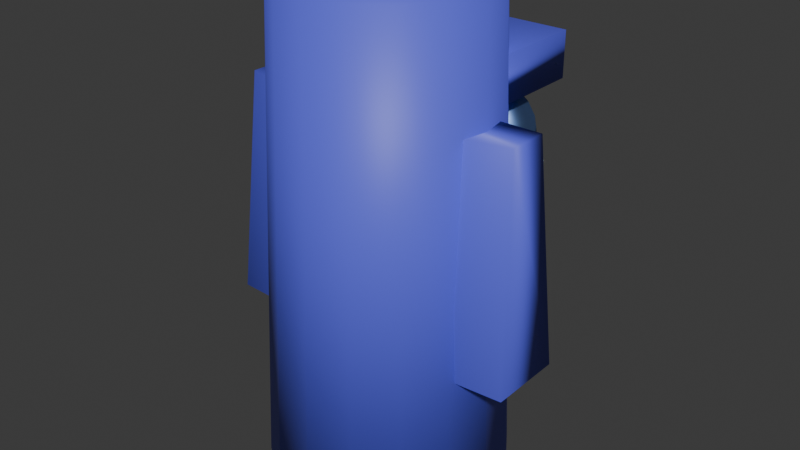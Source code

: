 # Source: squidwards_house.blend  (saved by Blender 4.2.66; exported with 4.5.12 LTS)
import bpy
from mathutils import Matrix  # noqa: F401  (used for matrix-valued properties, if any)

bpy.ops.wm.read_factory_settings(use_empty=True)
scene = bpy.context.scene
scene.name = 'Scene'

# ---- collections
col_collection = bpy.data.collections.new('Collection'); scene.collection.children.link(col_collection)

# ---- materials (node trees are filled in below, after node groups)
mat_material = bpy.data.materials.new('Material')
mat_material.alpha_threshold = 0.0
mat_material.roughness = 0.5
mat_material.line_color = (0.0, 0.0, 0.0, 1.0)
mat_material_003 = bpy.data.materials.new('Material.003')
mat_material_003.alpha_threshold = 0.0
mat_material_003.roughness = 0.5
mat_material_003.line_color = (0.0, 0.0, 0.0, 1.0)
mat_material_004 = bpy.data.materials.new('Material.004')
mat_material_005 = bpy.data.materials.new('Material.005')
mat_material_011 = bpy.data.materials.new('Material.011')
mat_material_009 = bpy.data.materials.new('Material.009')
mat_material_009.alpha_threshold = 0.0
mat_material_009.roughness = 0.5
mat_material_009.line_color = (0.0, 0.0, 0.0, 1.0)
mat_material_001 = bpy.data.materials.new('Material.001')
mat_material_001.alpha_threshold = 0.0
mat_material_001.roughness = 0.5
mat_material_001.line_color = (0.0, 0.0, 0.0, 1.0)
mat_material_002 = bpy.data.materials.new('Material.002')
mat_material_010 = bpy.data.materials.new('Material.010')

# ---- material node trees
mat_material.use_nodes = True; mat_material.node_tree.nodes.clear()
_N = mat_material.node_tree.nodes; _L = mat_material.node_tree.links
n0 = _N.new('ShaderNodeOutputMaterial'); n0.name = 'Material Output'; n0.location = (300, 300)
n1 = _N.new('ShaderNodeBsdfPrincipled'); n1.name = 'Principled BSDF'; n1.location = (10, 300)
n1.inputs[0].default_value = (0.1069, 0.1178, 0.8003, 1.0)
n1.inputs[3].default_value = 1.45
_L.new(n1.outputs[0], n0.inputs[0])
n0.is_active_output = True
mat_material_003.use_nodes = True; mat_material_003.node_tree.nodes.clear()
_N = mat_material_003.node_tree.nodes; _L = mat_material_003.node_tree.links
n0 = _N.new('ShaderNodeOutputMaterial'); n0.name = 'Material Output'; n0.location = (300, 300)
n1 = _N.new('ShaderNodeBsdfPrincipled'); n1.name = 'Principled BSDF'; n1.location = (10, 300)
n1.inputs[0].default_value = (0.1069, 0.1178, 0.8003, 1.0)
n1.inputs[3].default_value = 1.45
_L.new(n1.outputs[0], n0.inputs[0])
n0.is_active_output = True
mat_material_004.use_nodes = True; mat_material_004.node_tree.nodes.clear()
_N = mat_material_004.node_tree.nodes; _L = mat_material_004.node_tree.links
n0 = _N.new('ShaderNodeBsdfPrincipled'); n0.name = 'Principled BSDF'; n0.location = (10, 300)
n0.inputs[0].default_value = (0.238, 0.3961, 0.8, 1.0)
n0.inputs[1].default_value = 1.0
n1 = _N.new('ShaderNodeOutputMaterial'); n1.name = 'Material Output'; n1.location = (300, 300)
_L.new(n0.outputs[0], n1.inputs[0])
n1.is_active_output = True
mat_material_005.use_nodes = True; mat_material_005.node_tree.nodes.clear()
_N = mat_material_005.node_tree.nodes; _L = mat_material_005.node_tree.links
n0 = _N.new('ShaderNodeOutputMaterial'); n0.name = 'Material Output'; n0.location = (300, 300)
n1 = _N.new('ShaderNodeBsdfGlass'); n1.name = 'Glass BSDF'; n1.location = (10, 300)
n1.inputs[0].default_value = (0.2269, 0.2887, 1.0, 1.0)
n1.inputs[1].default_value = 0.5
_L.new(n1.outputs[0], n0.inputs[0])
n0.is_active_output = True
mat_material_011.use_nodes = True; mat_material_011.node_tree.nodes.clear()
_N = mat_material_011.node_tree.nodes; _L = mat_material_011.node_tree.links
n0 = _N.new('ShaderNodeBsdfPrincipled'); n0.name = 'Principled BSDF'; n0.location = (10, 300)
n0.inputs[0].default_value = (0.1697, 0.1481, 0.06477, 1.0)
n1 = _N.new('ShaderNodeOutputMaterial'); n1.name = 'Material Output'; n1.location = (300, 300)
_L.new(n0.outputs[0], n1.inputs[0])
n1.is_active_output = True
mat_material_009.use_nodes = True; mat_material_009.node_tree.nodes.clear()
_N = mat_material_009.node_tree.nodes; _L = mat_material_009.node_tree.links
n0 = _N.new('ShaderNodeOutputMaterial'); n0.name = 'Material Output'; n0.location = (300, 300)
n1 = _N.new('ShaderNodeBsdfPrincipled'); n1.name = 'Principled BSDF'; n1.location = (10, 300)
n1.inputs[0].default_value = (0.1069, 0.1178, 0.8003, 1.0)
n1.inputs[3].default_value = 1.45
_L.new(n1.outputs[0], n0.inputs[0])
n0.is_active_output = True
mat_material_001.use_nodes = True; mat_material_001.node_tree.nodes.clear()
_N = mat_material_001.node_tree.nodes; _L = mat_material_001.node_tree.links
n0 = _N.new('ShaderNodeOutputMaterial'); n0.name = 'Material Output'; n0.location = (300, 300)
n1 = _N.new('ShaderNodeBsdfPrincipled'); n1.name = 'Principled BSDF'; n1.location = (10, 300)
n1.inputs[0].default_value = (0.1069, 0.1178, 0.8003, 1.0)
n1.inputs[3].default_value = 1.45
_L.new(n1.outputs[0], n0.inputs[0])
n0.is_active_output = True
mat_material_002.use_nodes = True; mat_material_002.node_tree.nodes.clear()
_N = mat_material_002.node_tree.nodes; _L = mat_material_002.node_tree.links
n0 = _N.new('ShaderNodeBsdfPrincipled'); n0.name = 'Principled BSDF'; n0.location = (10, 300)
n0.inputs[0].default_value = (0.238, 0.3961, 0.8, 1.0)
n0.inputs[1].default_value = 1.0
n1 = _N.new('ShaderNodeOutputMaterial'); n1.name = 'Material Output'; n1.location = (300, 300)
_L.new(n0.outputs[0], n1.inputs[0])
n1.is_active_output = True
mat_material_010.use_nodes = True; mat_material_010.node_tree.nodes.clear()
_N = mat_material_010.node_tree.nodes; _L = mat_material_010.node_tree.links
n0 = _N.new('ShaderNodeOutputMaterial'); n0.name = 'Material Output'; n0.location = (300, 300)
n1 = _N.new('ShaderNodeBsdfGlass'); n1.name = 'Glass BSDF'; n1.location = (10, 300)
n1.inputs[0].default_value = (0.2269, 0.2887, 1.0, 1.0)
n1.inputs[1].default_value = 0.5
_L.new(n1.outputs[0], n0.inputs[0])
n0.is_active_output = True

# ---- world
world_world = bpy.data.worlds.new('World'); scene.world = world_world
world_world.use_nodes = True; world_world.node_tree.nodes.clear()
_N = world_world.node_tree.nodes; _L = world_world.node_tree.links
n0 = _N.new('ShaderNodeOutputWorld'); n0.name = 'World Output'; n0.location = (300, 300)
n1 = _N.new('ShaderNodeBackground'); n1.name = 'Background'; n1.location = (10, 300)
n1.inputs[0].default_value = (0.05088, 0.05088, 0.05088, 1.0)
_L.new(n1.outputs[0], n0.inputs[0])
n0.is_active_output = True
world_world.color = (0.05088, 0.05088, 0.05088)
world_world.sun_shadow_jitter_overblur = 0.0

# ---- meshes
me_cube_001 = bpy.data.meshes.new('Cube.001')
me_cube_001.from_pydata([(-1.0, -1.0, -1.0), (-1.0, -1.0, 1.0), (-1.0, 1.0, -1.0), (-1.0, 1.0, 1.0), (1.0, -1.0, -1.0), (1.0, -1.0, 1.0), (1.0, 1.0, -1.0), (1.0, 1.0, 1.0)], [], [(0, 1, 3, 2), (2, 3, 7, 6), (6, 7, 5, 4), (4, 5, 1, 0), (2, 6, 4, 0), (7, 3, 1, 5)])
me_cube_001.polygons.foreach_set('use_smooth', [True] * 6)
_uv = me_cube_001.uv_layers.new(name='UVMap')
_uv.uv.foreach_set('vector', [0.375, 0.0, 0.625, 0.0, 0.625, 0.25, 0.375, 0.25, 0.375, 0.25, 0.625, 0.25, 0.625, 0.5, 0.375, 0.5, 0.375, 0.5, 0.625, 0.5, 0.625, 0.75, 0.375, 0.75, 0.375, 0.75, 0.625, 0.75, 0.625, 1.0, 0.375, 1.0, 0.125, 0.5, 0.375, 0.5, 0.375, 0.75, 0.125, 0.75, 0.625, 0.5, 0.875, 0.5, 0.875, 0.75, 0.625, 0.75])
me_cube_001.materials.append(mat_material)
me_cube_001.update()
me_cube_002 = bpy.data.meshes.new('Cube.002')
me_cube_002.from_pydata([(-1.0, -1.0, -1.0), (-1.0, -1.0, 1.0), (-1.0, 1.0, -1.0), (-0.5525, 1.0, 1.0), (1.0, -1.0, -1.0), (1.0, -1.0, 1.0), (1.0, 1.0, -1.0), (0.5525, 1.0, 1.0)], [], [(0, 1, 3, 2), (2, 3, 7, 6), (6, 7, 5, 4), (4, 5, 1, 0), (2, 6, 4, 0), (7, 3, 1, 5)])
me_cube_002.polygons.foreach_set('use_smooth', [True] * 6)
_uv = me_cube_002.uv_layers.new(name='UVMap')
_uv.uv.foreach_set('vector', [0.375, 0.0, 0.625, 0.0, 0.625, 0.25, 0.375, 0.25, 0.375, 0.25, 0.625, 0.25, 0.625, 0.5, 0.375, 0.5, 0.375, 0.5, 0.625, 0.5, 0.625, 0.75, 0.375, 0.75, 0.375, 0.75, 0.625, 0.75, 0.625, 1.0, 0.375, 1.0, 0.125, 0.5, 0.375, 0.5, 0.375, 0.75, 0.125, 0.75, 0.625, 0.5, 0.875, 0.5, 0.875, 0.75, 0.625, 0.75])
me_cube_002.materials.append(mat_material)
me_cube_002.update()
me_cube_003 = bpy.data.meshes.new('Cube.003')
me_cube_003.from_pydata([(-1.0, -1.0, -1.0), (-1.0, -1.0, 1.0), (-1.0, 1.0, -1.0), (-0.5525, 1.0, 1.0), (1.0, -1.0, -1.0), (1.0, -1.0, 1.0), (1.0, 1.0, -1.0), (0.5525, 1.0, 1.0)], [], [(0, 1, 3, 2), (2, 3, 7, 6), (6, 7, 5, 4), (4, 5, 1, 0), (2, 6, 4, 0), (7, 3, 1, 5)])
me_cube_003.polygons.foreach_set('use_smooth', [True] * 6)
_uv = me_cube_003.uv_layers.new(name='UVMap')
_uv.uv.foreach_set('vector', [0.375, 0.0, 0.625, 0.0, 0.625, 0.25, 0.375, 0.25, 0.375, 0.25, 0.625, 0.25, 0.625, 0.5, 0.375, 0.5, 0.375, 0.5, 0.625, 0.5, 0.625, 0.75, 0.375, 0.75, 0.375, 0.75, 0.625, 0.75, 0.625, 1.0, 0.375, 1.0, 0.125, 0.5, 0.375, 0.5, 0.375, 0.75, 0.125, 0.75, 0.625, 0.5, 0.875, 0.5, 0.875, 0.75, 0.625, 0.75])
me_cube_003.materials.append(mat_material)
me_cube_003.update()
me_cylinder_004 = bpy.data.meshes.new('Cylinder.004')
me_cylinder_004.from_pydata([(0.0, 0.4208, -0.25), (0.0, 0.4208, 0.25), (0.161, 0.3888, -0.25), (0.161, 0.3888, 0.25), (0.2976, 0.2976, -0.25), (0.2976, 0.2976, 0.25), (0.3888, 0.161, -0.25), (0.3888, 0.161, 0.25), (0.4208, 0.0, -0.25), (0.4208, 0.0, 0.25), (0.3888, -0.161, -0.25), (0.3888, -0.161, 0.25), (0.2976, -0.2976, -0.25), (0.2976, -0.2976, 0.25), (0.161, -0.3888, -0.25), (0.161, -0.3888, 0.25), (0.0, -0.4208, -0.25), (0.0, -0.4208, 0.25), (-0.161, -0.3888, -0.25), (-0.161, -0.3888, 0.25), (-0.2976, -0.2976, -0.25), (-0.2976, -0.2976, 0.25), (-0.3888, -0.161, -0.25), (-0.3888, -0.161, 0.25), (-0.4208, 0.0, -0.25), (-0.4208, 0.0, 0.25), (-0.3888, 0.161, -0.25), (-0.3888, 0.161, 0.25), (-0.2976, 0.2976, -0.25), (-0.2976, 0.2976, 0.25), (-0.161, 0.3888, -0.25), (-0.161, 0.3888, 0.25), (0.0, 0.5, -0.25), (0.1913, 0.4619, -0.25), (0.1913, 0.4619, 0.25), (0.0, 0.5, 0.25), (0.3536, 0.3536, -0.25), (0.3536, 0.3536, 0.25), (0.4619, 0.1913, -0.25), (0.4619, 0.1913, 0.25), (0.5, 0.0, -0.25), (0.5, 0.0, 0.25), (0.4619, -0.1913, -0.25), (0.4619, -0.1913, 0.25), (0.3536, -0.3536, -0.25), (0.3536, -0.3536, 0.25), (0.1913, -0.4619, -0.25), (0.1913, -0.4619, 0.25), (0.0, -0.5, -0.25), (0.0, -0.5, 0.25), (-0.1913, -0.4619, -0.25), (-0.1913, -0.4619, 0.25), (-0.3536, -0.3536, -0.25), (-0.3536, -0.3536, 0.25), (-0.4619, -0.1913, -0.25), (-0.4619, -0.1913, 0.25), (-0.5, 0.0, -0.25), (-0.5, 0.0, 0.25), (-0.4619, 0.1913, -0.25), (-0.4619, 0.1913, 0.25), (-0.3536, 0.3536, -0.25), (-0.3536, 0.3536, 0.25), (-0.1913, 0.4619, -0.25), (-0.1913, 0.4619, 0.25)], [], [(32, 35, 34, 33), (33, 34, 37, 36), (36, 37, 39, 38), (38, 39, 41, 40), (40, 41, 43, 42), (42, 43, 45, 44), (44, 45, 47, 46), (46, 47, 49, 48), (48, 49, 51, 50), (50, 51, 53, 52), (52, 53, 55, 54), (54, 55, 57, 56), (56, 57, 59, 58), (58, 59, 61, 60), (3, 1, 31, 29, 27, 25, 23, 21, 19, 17, 15, 13, 11, 9, 7, 5), (60, 61, 63, 62), (62, 63, 35, 32), (0, 2, 4, 6, 8, 10, 12, 14, 16, 18, 20, 22, 24, 26, 28, 30), (2, 0, 32, 33), (1, 3, 34, 35), (4, 2, 33, 36), (3, 5, 37, 34), (6, 4, 36, 38), (5, 7, 39, 37), (8, 6, 38, 40), (7, 9, 41, 39), (10, 8, 40, 42), (9, 11, 43, 41), (12, 10, 42, 44), (11, 13, 45, 43), (14, 12, 44, 46), (13, 15, 47, 45), (16, 14, 46, 48), (15, 17, 49, 47), (18, 16, 48, 50), (17, 19, 51, 49), (20, 18, 50, 52), (19, 21, 53, 51), (22, 20, 52, 54), (21, 23, 55, 53), (24, 22, 54, 56), (23, 25, 57, 55), (26, 24, 56, 58), (25, 27, 59, 57), (28, 26, 58, 60), (27, 29, 61, 59), (30, 28, 60, 62), (29, 31, 63, 61), (0, 30, 62, 32), (31, 1, 35, 63)])
me_cylinder_004.polygons.foreach_set('use_smooth', [True] * 50)
me_cylinder_004.polygons.foreach_set('material_index', [1, 1, 1, 1, 1, 1, 1, 1, 1, 1, 1, 1, 1, 1, 0, 1, 1, 2, 1, 0, 1, 0, 1, 0, 1, 0, 1, 0, 1, 0, 1, 0, 1, 0, 1, 0, 1, 0, 1, 0, 1, 0, 1, 0, 1, 0, 1, 0, 1, 0])
_uv = me_cylinder_004.uv_layers.new(name='UVMap')
_uv.uv.foreach_set('vector', [1.0, 0.5, 1.0, 1.0, 0.9375, 1.0, 0.9375, 0.5, 0.9375, 0.5, 0.9375, 1.0, 0.875, 1.0, 0.875, 0.5, 0.875, 0.5, 0.875, 1.0, 0.8125, 1.0, 0.8125, 0.5, 0.8125, 0.5, 0.8125, 1.0, 0.75, 1.0, 0.75, 0.5, 0.75, 0.5, 0.75, 1.0, 0.6875, 1.0, 0.6875, 0.5, 0.6875, 0.5, 0.6875, 1.0, 0.625, 1.0, 0.625, 0.5, 0.625, 0.5, 0.625, 1.0, 0.5625, 1.0, 0.5625, 0.5, 0.5625, 0.5, 0.5625, 1.0, 0.5, 1.0, 0.5, 0.5, 0.5, 0.5, 0.5, 1.0, 0.4375, 1.0, 0.4375, 0.5, 0.4375, 0.5, 0.4375, 1.0, 0.375, 1.0, 0.375, 0.5, 0.375, 0.5, 0.375, 1.0, 0.3125, 1.0, 0.3125, 0.5, 0.3125, 0.5, 0.3125, 1.0, 0.25, 1.0, 0.25, 0.5, 0.25, 0.5, 0.25, 1.0, 0.1875, 1.0, 0.1875, 0.5, 0.1875, 0.5, 0.1875, 1.0, 0.125, 1.0, 0.125, 0.5, 0.3273, 0.4366, 0.25, 0.452, 0.1727, 0.4366, 0.1072, 0.3928, 0.06338, 0.3273, 0.048, 0.25, 0.06338, 0.1727, 0.1072, 0.1072, 0.1727, 0.06338, 0.25, 0.048, 0.3273, 0.06338, 0.3928, 0.1072, 0.4366, 0.1727, 0.452, 0.25, 0.4366, 0.3273, 0.3928, 0.3928, 0.125, 0.5, 0.125, 1.0, 0.0625, 1.0, 0.0625, 0.5, 0.0625, 0.5, 0.0625, 1.0, 0.0, 1.0, 0.0, 0.5, 0.75, 0.452, 0.8273, 0.4366, 0.8928, 0.3928, 0.9366, 0.3273, 0.952, 0.25, 0.9366, 0.1727, 0.8928, 0.1072, 0.8273, 0.06338, 0.75, 0.048, 0.6727, 0.06338, 0.6072, 0.1072, 0.5634, 0.1727, 0.548, 0.25, 0.5634, 0.3273, 0.6072, 0.3928, 0.6727, 0.4366, 0.8273, 0.4366, 0.75, 0.452, 0.75, 0.49, 0.8418, 0.4717, 0.25, 0.452, 0.3273, 0.4366, 0.3418, 0.4717, 0.25, 0.49, 0.8928, 0.3928, 0.8273, 0.4366, 0.8418, 0.4717, 0.9197, 0.4197, 0.3273, 0.4366, 0.3928, 0.3928, 0.4197, 0.4197, 0.3418, 0.4717, 0.9366, 0.3273, 0.8928, 0.3928, 0.9197, 0.4197, 0.9717, 0.3418, 0.3928, 0.3928, 0.4366, 0.3273, 0.4717, 0.3418, 0.4197, 0.4197, 0.952, 0.25, 0.9366, 0.3273, 0.9717, 0.3418, 0.99, 0.25, 0.4366, 0.3273, 0.452, 0.25, 0.49, 0.25, 0.4717, 0.3418, 0.9366, 0.1727, 0.952, 0.25, 0.99, 0.25, 0.9717, 0.1582, 0.452, 0.25, 0.4366, 0.1727, 0.4717, 0.1582, 0.49, 0.25, 0.8928, 0.1072, 0.9366, 0.1727, 0.9717, 0.1582, 0.9197, 0.08029, 0.4366, 0.1727, 0.3928, 0.1072, 0.4197, 0.08029, 0.4717, 0.1582, 0.8273, 0.06338, 0.8928, 0.1072, 0.9197, 0.08029, 0.8418, 0.02827, 0.3928, 0.1072, 0.3273, 0.06338, 0.3418, 0.02827, 0.4197, 0.08029, 0.75, 0.048, 0.8273, 0.06338, 0.8418, 0.02827, 0.75, 0.01, 0.3273, 0.06338, 0.25, 0.048, 0.25, 0.01, 0.3418, 0.02827, 0.6727, 0.06338, 0.75, 0.048, 0.75, 0.01, 0.6582, 0.02827, 0.25, 0.048, 0.1727, 0.06338, 0.1582, 0.02827, 0.25, 0.01, 0.6072, 0.1072, 0.6727, 0.06338, 0.6582, 0.02827, 0.5803, 0.08029, 0.1727, 0.06338, 0.1072, 0.1072, 0.08029, 0.08029, 0.1582, 0.02827, 0.5634, 0.1727, 0.6072, 0.1072, 0.5803, 0.08029, 0.5283, 0.1582, 0.1072, 0.1072, 0.06338, 0.1727, 0.02827, 0.1582, 0.08029, 0.08029, 0.548, 0.25, 0.5634, 0.1727, 0.5283, 0.1582, 0.51, 0.25, 0.06338, 0.1727, 0.048, 0.25, 0.01, 0.25, 0.02827, 0.1582, 0.5634, 0.3273, 0.548, 0.25, 0.51, 0.25, 0.5283, 0.3418, 0.048, 0.25, 0.06338, 0.3273, 0.02827, 0.3418, 0.01, 0.25, 0.6072, 0.3928, 0.5634, 0.3273, 0.5283, 0.3418, 0.5803, 0.4197, 0.06338, 0.3273, 0.1072, 0.3928, 0.08029, 0.4197, 0.02827, 0.3418, 0.6727, 0.4366, 0.6072, 0.3928, 0.5803, 0.4197, 0.6582, 0.4717, 0.1072, 0.3928, 0.1727, 0.4366, 0.1582, 0.4717, 0.08029, 0.4197, 0.75, 0.452, 0.6727, 0.4366, 0.6582, 0.4717, 0.75, 0.49, 0.1727, 0.4366, 0.25, 0.452, 0.25, 0.49, 0.1582, 0.4717])
me_cylinder_004.materials.append(mat_material_003)
me_cylinder_004.materials.append(mat_material_004)
me_cylinder_004.materials.append(mat_material_005)
me_cylinder_004.update()
me_cylinder_006 = bpy.data.meshes.new('Cylinder.006')
me_cylinder_006.from_pydata([(-4.431e-10, 1.339, 3.183), (0.5124, 1.237, 3.183), (1.125, 1.125, -3.183), (0.9467, 0.9467, 3.183), (1.47, 0.609, -3.183), (1.237, 0.5124, 3.183), (1.591, 3.044e-09, -3.183), (1.339, 1.379e-09, 3.183), (1.47, -0.609, -3.183), (1.237, -0.5124, 3.183), (1.125, -1.125, -3.183), (0.9467, -0.9467, 3.183), (0.609, -1.47, -3.183), (0.5124, -1.237, 3.183), (2.283e-09, -1.591, -3.183), (-4.431e-10, -1.339, 3.183), (-0.609, -1.47, -3.183), (0.5133, 1.389, -1.246), (-0.5124, -1.237, 3.183), (-1.125, -1.125, -3.183), (0.6533, 1.331, -1.538), (0.7682, 1.284, -1.894), (-0.9467, -0.9467, 3.183), (-1.47, -0.609, -3.183), (0.8536, 1.248, -2.301), (-1.237, -0.5124, 3.183), (0.9061, 1.227, -2.742), (-1.591, 3.044e-09, -3.183), (-1.339, 1.379e-09, 3.183), (-1.47, 0.609, -3.183), (0.3182, 1.389, -1.029), (-1.237, 0.5124, 3.183), (0.4619, 1.293, -1.246), (-1.125, 1.125, -3.183), (0.5879, 1.209, -1.538), (-0.9467, 0.9467, 3.183), (0.6913, 1.14, -1.894), (0.7682, 1.089, -2.301), (-0.5124, 1.237, 3.183), (0.8155, 1.057, -2.742), (0.1379, 1.464, -0.8952), (0.2706, 1.331, -1.029), (0.3928, 1.209, -1.246), (0.5, 1.102, -1.538), (0.5879, 1.014, -1.894), (0.6533, 0.9486, -2.301), (0.6935, 0.9084, -2.742), (0.1084, 1.44, -0.8952), (0.2126, 1.284, -1.029), (0.3087, 1.14, -1.246), (0.3928, 1.014, -1.538), (0.4619, 0.9106, -1.894), (0.5133, 0.8337, -2.301), (0.5449, 0.7864, -2.742), (0.07466, 1.422, -0.8952), (0.1464, 1.248, -1.029), (0.2126, 1.089, -1.246), (0.2706, 0.9486, -1.538), (0.3182, 0.8337, -1.894), (0.3536, 0.7483, -2.301), (0.3753, 0.6958, -2.742), (0.03806, 1.411, -0.8952), (0.07466, 1.227, -1.029), (0.1084, 1.057, -1.246), (0.1379, 0.9084, -1.538), (0.1622, 0.7864, -1.894), (0.1802, 0.6958, -2.301), (0.1913, 0.64, -2.742), (-7.451e-09, 1.407, -0.8952), (-5.215e-08, 1.219, -1.029), (-9.686e-08, 1.046, -1.246), (-1.49e-08, 0.8948, -1.538), (-1.043e-07, 0.7704, -1.894), (2.98e-08, 0.678, -2.301), (-1.341e-07, 0.6211, -2.742), (-0.03806, 1.411, -0.8952), (-0.07466, 1.227, -1.029), (-0.1084, 1.057, -1.246), (-0.1379, 0.9084, -1.538), (-0.1622, 0.7864, -1.894), (-0.1802, 0.6958, -2.301), (-0.1913, 0.64, -2.742), (-0.07466, 1.422, -0.8952), (-0.1464, 1.248, -1.029), (-0.2126, 1.089, -1.246), (-0.2706, 0.9486, -1.538), (-0.3182, 0.8337, -1.894), (-0.3536, 0.7483, -2.301), (-0.3753, 0.6958, -2.742), (-0.1084, 1.44, -0.8952), (-0.2126, 1.284, -1.029), (-0.3087, 1.14, -1.246), (-0.3928, 1.014, -1.538), (-0.4619, 0.9106, -1.894), (-0.5133, 0.8337, -2.301), (-0.5449, 0.7864, -2.742), (-0.1379, 1.464, -0.8952), (-0.2706, 1.331, -1.029), (-0.3928, 1.209, -1.246), (-0.5, 1.102, -1.538), (-0.5879, 1.014, -1.894), (-0.6533, 0.9486, -2.301), (-0.6935, 0.9084, -2.742), (-0.3182, 1.389, -1.029), (-0.4619, 1.293, -1.246), (-0.5879, 1.209, -1.538), (-0.6913, 1.14, -1.894), (-0.7682, 1.089, -2.301), (-0.8155, 1.057, -2.742), (-0.5133, 1.389, -1.246), (-0.6533, 1.331, -1.538), (-0.7682, 1.284, -1.894), (-0.8536, 1.248, -2.301), (-0.9061, 1.227, -2.742), (1.294e-09, 1.5, -0.8736), (0.02113, 1.496, -0.8751), (0.1445, 1.472, -0.8952), (0.1266, 1.475, -0.8914), (0.0784, 1.485, -0.8827), (0.04601, 1.491, -0.8778), (0.344, 1.438, -1.029), (0.2121, 1.46, -0.938), (0.4272, 1.425, -1.129), (0.5199, 1.411, -1.246), (0.5814, 1.404, -1.364), (0.6615, 1.358, -1.538), (0.8579, 1.263, -2.301), (0.7732, 1.3, -1.894), (0.9335, 1.253, -3.183), (0.9123, 1.247, -2.742), (-0.9335, 1.253, -3.183), (-0.9123, 1.247, -2.742), (-0.8579, 1.263, -2.301), (-0.5814, 1.404, -1.364), (-0.7732, 1.3, -1.894), (-0.6615, 1.358, -1.538), (-0.5199, 1.411, -1.246), (-0.4272, 1.425, -1.129), (-0.344, 1.438, -1.029), (-3.899e-09, 1.5, -0.8736), (-0.02113, 1.496, -0.8751), (-0.04601, 1.491, -0.8778), (-0.0784, 1.485, -0.8827), (-0.1266, 1.475, -0.8914), (-0.2121, 1.46, -0.938), (-0.1445, 1.472, -0.8952), (0.9232, 1.219, -3.183), (-0.9232, 1.219, -3.183), (0.8309, 1.047, -3.183), (-0.8309, 1.047, -3.183), (-3.205e-07, 0.6026, -3.183), (-0.1949, 0.6218, -3.183), (0.3824, 0.6787, -3.183), (0.7066, 0.8953, -3.183), (0.5552, 0.771, -3.183), (0.1949, 0.6218, -3.183), (-0.7066, 0.8953, -3.183), (-0.3824, 0.6787, -3.183), (-0.5552, 0.771, -3.183)], [], [(0, 1, 124, 123, 122, 120, 121, 116, 117, 118, 119, 115, 114), (1, 3, 2, 128, 129, 126, 127, 125, 124), (2, 3, 5, 4), (4, 5, 7, 6), (6, 7, 9, 8), (8, 9, 11, 10), (10, 11, 13, 12), (12, 13, 15, 14), (14, 15, 18, 16), (16, 18, 22, 19), (19, 22, 25, 23), (23, 25, 28, 27), (27, 28, 31, 29), (29, 31, 35, 33), (35, 31, 28, 25, 22, 18, 15, 13, 11, 9, 7, 5, 3, 1, 0, 38), (33, 35, 38, 133, 135, 134, 132, 131, 130), (136, 133, 38, 0, 114, 139, 140, 141, 142, 143, 145, 144, 138, 137), (128, 2, 4, 6, 8, 10, 12, 14, 16, 19, 23, 27, 29, 33, 130, 147, 149, 156, 158, 157, 151, 150, 155, 152, 154, 153, 148, 146), (17, 122, 123), (20, 17, 123, 124, 125), (21, 20, 125, 127), (24, 21, 127, 126), (26, 24, 126, 129), (26, 129, 128, 146), (36, 21, 24, 37), (37, 24, 26, 39), (39, 26, 146, 148), (30, 121, 120), (30, 120, 122, 17, 32), (32, 17, 20, 34), (34, 20, 21, 36), (30, 32, 42, 41), (42, 32, 34, 43), (43, 34, 36, 44), (44, 36, 37, 45), (45, 37, 39, 46), (46, 39, 148, 153), (40, 117, 116), (30, 41, 40, 116, 121), (45, 46, 53, 52), (53, 46, 153, 154), (117, 40, 47, 118), (40, 41, 48, 47), (41, 42, 49, 48), (43, 50, 49, 42), (43, 44, 51, 50), (44, 45, 52, 51), (50, 57, 56, 49), (51, 58, 57, 50), (52, 59, 58, 51), (53, 60, 59, 52), (60, 53, 154, 152), (118, 47, 54, 119), (47, 48, 55, 54), (48, 49, 56, 55), (67, 60, 152, 155), (119, 54, 61, 115), (54, 55, 62, 61), (55, 56, 63, 62), (57, 64, 63, 56), (58, 65, 64, 57), (59, 66, 65, 58), (60, 67, 66, 59), (64, 71, 70, 63), (65, 72, 71, 64), (66, 73, 72, 65), (67, 74, 73, 66), (150, 74, 67, 155), (115, 61, 68, 139, 114), (61, 62, 69, 68), (63, 70, 69, 62), (151, 81, 74, 150), (68, 75, 140, 139), (75, 68, 69, 76), (70, 77, 76, 69), (71, 78, 77, 70), (72, 79, 78, 71), (73, 80, 79, 72), (74, 81, 80, 73), (79, 86, 85, 78), (80, 87, 86, 79), (81, 88, 87, 80), (88, 81, 151, 157), (75, 82, 141, 140), (82, 75, 76, 83), (83, 76, 77, 84), (78, 85, 84, 77), (82, 89, 142, 141), (89, 82, 83, 90), (90, 83, 84, 91), (85, 92, 91, 84), (86, 93, 92, 85), (87, 94, 93, 86), (88, 95, 94, 87), (158, 95, 88, 157), (93, 100, 99, 92), (100, 93, 94, 101), (101, 94, 95, 102), (156, 102, 95, 158), (89, 96, 143, 142), (96, 89, 90, 97), (97, 90, 91, 98), (92, 99, 98, 91), (96, 97, 103, 144, 145), (103, 97, 98, 104), (98, 99, 105, 104), (99, 100, 106, 105), (100, 101, 107, 106), (101, 102, 108, 107), (149, 108, 102, 156), (96, 145, 143), (106, 107, 112, 111), (107, 108, 113, 112), (147, 113, 108, 149), (144, 103, 138), (138, 103, 104, 109, 137), (104, 105, 110, 109), (105, 106, 111, 110), (109, 136, 137), (133, 136, 109, 110, 135), (135, 110, 111, 134), (134, 111, 112, 132), (132, 112, 113, 131), (131, 113, 147, 130)])
me_cylinder_006.polygons.foreach_set('use_smooth', [True] * 124)
me_cylinder_006.polygons.foreach_set('material_index', [0, 0, 0, 0, 0, 0, 0, 0, 0, 0, 0, 0, 0, 0, 0, 0, 0, 0, 1, 1, 1, 1, 1, 1, 1, 1, 1, 1, 1, 1, 1, 1, 1, 1, 1, 1, 1, 1, 1, 1, 1, 1, 1, 1, 1, 1, 1, 1, 1, 1, 1, 1, 1, 1, 1, 1, 1, 1, 1, 1, 1, 1, 1, 1, 1, 1, 1, 1, 1, 1, 1, 1, 1, 1, 1, 1, 1, 1, 1, 1, 1, 1, 1, 1, 1, 1, 1, 1, 1, 1, 1, 1, 1, 1, 1, 1, 1, 1, 1, 1, 1, 1, 1, 1, 1, 1, 1, 1, 1, 1, 1, 1, 1, 1, 1, 1, 1, 1, 1, 1, 1, 1, 1, 1])
_uv = me_cylinder_006.uv_layers.new(name='UVMap')
_uv.uv.foreach_set('vector', [1.0, 1.0, 0.9375, 1.0, 0.9375, 0.6428, 0.9439, 0.6521, 0.9538, 0.6613, 0.9627, 0.6692, 0.9769, 0.6763, 0.9843, 0.6797, 0.9862, 0.68, 0.9915, 0.6807, 0.995, 0.681, 0.9977, 0.6813, 1.0, 0.6814, 0.9375, 1.0, 0.875, 1.0, 0.875, 0.5, 0.8982, 0.5, 0.8996, 0.5347, 0.905, 0.5693, 0.9145, 0.6012, 0.9277, 0.6292, 0.9375, 0.6428, 0.875, 0.5, 0.875, 1.0, 0.8125, 1.0, 0.8125, 0.5, 0.8125, 0.5, 0.8125, 1.0, 0.75, 1.0, 0.75, 0.5, 0.75, 0.5, 0.75, 1.0, 0.6875, 1.0, 0.6875, 0.5, 0.6875, 0.5, 0.6875, 1.0, 0.625, 1.0, 0.625, 0.5, 0.625, 0.5, 0.625, 1.0, 0.5625, 1.0, 0.5625, 0.5, 0.5625, 0.5, 0.5625, 1.0, 0.5, 1.0, 0.5, 0.5, 0.5, 0.5, 0.5, 1.0, 0.4375, 1.0, 0.4375, 0.5, 0.4375, 0.5, 0.4375, 1.0, 0.375, 1.0, 0.375, 0.5, 0.375, 0.5, 0.375, 1.0, 0.3125, 1.0, 0.3125, 0.5, 0.3125, 0.5, 0.3125, 1.0, 0.25, 1.0, 0.25, 0.5, 0.25, 0.5, 0.25, 1.0, 0.1875, 1.0, 0.1875, 0.5, 0.1875, 0.5, 0.1875, 1.0, 0.125, 1.0, 0.125, 0.5, 0.08029, 0.4197, 0.02827, 0.3418, 0.01, 0.25, 0.02827, 0.1582, 0.08029, 0.08029, 0.1582, 0.02827, 0.25, 0.01, 0.3418, 0.02827, 0.4197, 0.08029, 0.4717, 0.1582, 0.49, 0.25, 0.4717, 0.3418, 0.4197, 0.4197, 0.3418, 0.4717, 0.25, 0.49, 0.1582, 0.4717, 0.125, 0.5, 0.125, 1.0, 0.0625, 1.0, 0.0625, 0.6428, 0.07228, 0.6292, 0.08549, 0.6012, 0.09497, 0.5693, 0.1004, 0.5347, 0.1018, 0.5, 0.05606, 0.6521, 0.0625, 0.6428, 0.0625, 1.0, 0.0, 1.0, 0.0, 0.6814, 0.0, 0.6814, 0.002302, 0.6813, 0.005012, 0.681, 0.008538, 0.6807, 0.01378, 0.68, 0.01573, 0.6797, 0.02306, 0.6763, 0.0373, 0.6692, 0.0462, 0.6613, 0.8908, 0.439, 0.9197, 0.4197, 0.9717, 0.3418, 0.99, 0.25, 0.9717, 0.1582, 0.9197, 0.08029, 0.8418, 0.02827, 0.75, 0.01, 0.6582, 0.02827, 0.5803, 0.08029, 0.5283, 0.1582, 0.51, 0.25, 0.5283, 0.3418, 0.5803, 0.4197, 0.6092, 0.439, 0.6108, 0.4339, 0.6247, 0.4079, 0.6434, 0.385, 0.6663, 0.3663, 0.6923, 0.3524, 0.7206, 0.3438, 0.75, 0.3409, 0.7794, 0.3438, 0.8077, 0.3524, 0.8337, 0.3663, 0.8566, 0.385, 0.8753, 0.4079, 0.8892, 0.4339, 0.4375, 0.8125, 0.4375, 0.8462, 0.4441, 0.8125, 0.4375, 0.75, 0.4375, 0.8125, 0.4441, 0.8125, 0.4477, 0.7872, 0.4439, 0.75, 0.4375, 0.6875, 0.4375, 0.75, 0.4439, 0.75, 0.4408, 0.6875, 0.4375, 0.625, 0.4375, 0.6875, 0.4408, 0.6875, 0.4401, 0.625, 0.4375, 0.5625, 0.4375, 0.625, 0.4401, 0.625, 0.441, 0.5625, 0.4375, 0.5625, 0.441, 0.5625, 0.4432, 0.5023, 0.4375, 0.5023, 0.4062, 0.6875, 0.4375, 0.6875, 0.4375, 0.625, 0.4062, 0.625, 0.4062, 0.625, 0.4375, 0.625, 0.4375, 0.5625, 0.4062, 0.5625, 0.4062, 0.5625, 0.4375, 0.5625, 0.4375, 0.5023, 0.4062, 0.5023, 0.4062, 0.875, 0.4062, 0.9175, 0.429, 0.875, 0.4062, 0.875, 0.429, 0.875, 0.4375, 0.8462, 0.4375, 0.8125, 0.4062, 0.8125, 0.4062, 0.8125, 0.4375, 0.8125, 0.4375, 0.75, 0.4062, 0.75, 0.4062, 0.75, 0.4375, 0.75, 0.4375, 0.6875, 0.4062, 0.6875, 0.4062, 0.875, 0.4062, 0.8125, 0.375, 0.8125, 0.375, 0.875, 0.375, 0.8125, 0.4062, 0.8125, 0.4062, 0.75, 0.375, 0.75, 0.375, 0.75, 0.4062, 0.75, 0.4062, 0.6875, 0.375, 0.6875, 0.375, 0.6875, 0.4062, 0.6875, 0.4062, 0.625, 0.375, 0.625, 0.375, 0.625, 0.4062, 0.625, 0.4062, 0.5625, 0.375, 0.5625, 0.375, 0.5625, 0.4062, 0.5625, 0.4062, 0.5023, 0.375, 0.5023, 0.375, 0.9375, 0.3763, 0.9427, 0.3834, 0.9375, 0.4062, 0.875, 0.375, 0.875, 0.375, 0.9375, 0.3834, 0.9375, 0.4062, 0.9175, 0.375, 0.625, 0.375, 0.5625, 0.3438, 0.5625, 0.3438, 0.625, 0.3438, 0.5625, 0.375, 0.5625, 0.375, 0.5023, 0.3437, 0.5023, 0.3737, 0.9427, 0.375, 0.9375, 0.3438, 0.9375, 0.3481, 0.9548, 0.375, 0.9375, 0.375, 0.875, 0.3438, 0.875, 0.3438, 0.9375, 0.375, 0.875, 0.375, 0.8125, 0.3438, 0.8125, 0.3438, 0.875, 0.375, 0.75, 0.3438, 0.75, 0.3438, 0.8125, 0.375, 0.8125, 0.375, 0.75, 0.375, 0.6875, 0.3438, 0.6875, 0.3438, 0.75, 0.375, 0.6875, 0.375, 0.625, 0.3438, 0.625, 0.3438, 0.6875, 0.3438, 0.75, 0.3125, 0.75, 0.3125, 0.8125, 0.3438, 0.8125, 0.3438, 0.6875, 0.3125, 0.6875, 0.3125, 0.75, 0.3438, 0.75, 0.3438, 0.625, 0.3125, 0.625, 0.3125, 0.6875, 0.3438, 0.6875, 0.3438, 0.5625, 0.3125, 0.5625, 0.3125, 0.625, 0.3438, 0.625, 0.3125, 0.5625, 0.3438, 0.5625, 0.3437, 0.5023, 0.3125, 0.5023, 0.3394, 0.9548, 0.3438, 0.9375, 0.3125, 0.9375, 0.3185, 0.9615, 0.3438, 0.9375, 0.3438, 0.875, 0.3125, 0.875, 0.3125, 0.9375, 0.3438, 0.875, 0.3438, 0.8125, 0.3125, 0.8125, 0.3125, 0.875, 0.2812, 0.5625, 0.3125, 0.5625, 0.3125, 0.5023, 0.2812, 0.5023, 0.3065, 0.9615, 0.3125, 0.9375, 0.2812, 0.9375, 0.2882, 0.9653, 0.3125, 0.9375, 0.3125, 0.875, 0.2812, 0.875, 0.2812, 0.9375, 0.3125, 0.875, 0.3125, 0.8125, 0.2812, 0.8125, 0.2812, 0.875, 0.3125, 0.75, 0.2812, 0.75, 0.2812, 0.8125, 0.3125, 0.8125, 0.3125, 0.6875, 0.2812, 0.6875, 0.2812, 0.75, 0.3125, 0.75, 0.3125, 0.625, 0.2812, 0.625, 0.2812, 0.6875, 0.3125, 0.6875, 0.3125, 0.5625, 0.2812, 0.5625, 0.2812, 0.625, 0.3125, 0.625, 0.2812, 0.75, 0.25, 0.75, 0.25, 0.8125, 0.2812, 0.8125, 0.2812, 0.6875, 0.25, 0.6875, 0.25, 0.75, 0.2812, 0.75, 0.2812, 0.625, 0.25, 0.625, 0.25, 0.6875, 0.2812, 0.6875, 0.2812, 0.5625, 0.25, 0.5625, 0.25, 0.625, 0.2812, 0.625, 0.25, 0.5023, 0.25, 0.5625, 0.2812, 0.5625, 0.2812, 0.5023, 0.2743, 0.9653, 0.2812, 0.9375, 0.25, 0.9375, 0.2574, 0.9673, 0.2574, 0.9673, 0.2812, 0.9375, 0.2812, 0.875, 0.25, 0.875, 0.25, 0.9375, 0.2812, 0.8125, 0.25, 0.8125, 0.25, 0.875, 0.2812, 0.875, 0.2187, 0.5023, 0.2188, 0.5625, 0.25, 0.5625, 0.25, 0.5023, 0.25, 0.9375, 0.2188, 0.9375, 0.2257, 0.9653, 0.2426, 0.9673, 0.2188, 0.9375, 0.25, 0.9375, 0.25, 0.875, 0.2188, 0.875, 0.25, 0.8125, 0.2188, 0.8125, 0.2188, 0.875, 0.25, 0.875, 0.25, 0.75, 0.2188, 0.75, 0.2188, 0.8125, 0.25, 0.8125, 0.25, 0.6875, 0.2188, 0.6875, 0.2188, 0.75, 0.25, 0.75, 0.25, 0.625, 0.2188, 0.625, 0.2188, 0.6875, 0.25, 0.6875, 0.25, 0.5625, 0.2188, 0.5625, 0.2188, 0.625, 0.25, 0.625, 0.2188, 0.6875, 0.1875, 0.6875, 0.1875, 0.75, 0.2188, 0.75, 0.2188, 0.625, 0.1875, 0.625, 0.1875, 0.6875, 0.2188, 0.6875, 0.2188, 0.5625, 0.1875, 0.5625, 0.1875, 0.625, 0.2188, 0.625, 0.1875, 0.5625, 0.2188, 0.5625, 0.2187, 0.5023, 0.1875, 0.5023, 0.2188, 0.9375, 0.1875, 0.9375, 0.1935, 0.9615, 0.2118, 0.9653, 0.1875, 0.9375, 0.2188, 0.9375, 0.2188, 0.875, 0.1875, 0.875, 0.1875, 0.875, 0.2188, 0.875, 0.2188, 0.8125, 0.1875, 0.8125, 0.2188, 0.75, 0.1875, 0.75, 0.1875, 0.8125, 0.2188, 0.8125, 0.1875, 0.9375, 0.1563, 0.9375, 0.1606, 0.9548, 0.1815, 0.9615, 0.1563, 0.9375, 0.1875, 0.9375, 0.1875, 0.875, 0.1562, 0.875, 0.1562, 0.875, 0.1875, 0.875, 0.1875, 0.8125, 0.1562, 0.8125, 0.1875, 0.75, 0.1563, 0.75, 0.1562, 0.8125, 0.1875, 0.8125, 0.1875, 0.6875, 0.1562, 0.6875, 0.1563, 0.75, 0.1875, 0.75, 0.1875, 0.625, 0.1563, 0.625, 0.1562, 0.6875, 0.1875, 0.6875, 0.1875, 0.5625, 0.1562, 0.5625, 0.1563, 0.625, 0.1875, 0.625, 0.1562, 0.5023, 0.1562, 0.5625, 0.1875, 0.5625, 0.1875, 0.5023, 0.1562, 0.6875, 0.125, 0.6875, 0.125, 0.75, 0.1563, 0.75, 0.125, 0.6875, 0.1562, 0.6875, 0.1563, 0.625, 0.125, 0.625, 0.125, 0.625, 0.1563, 0.625, 0.1562, 0.5625, 0.125, 0.5625, 0.125, 0.5023, 0.125, 0.5625, 0.1562, 0.5625, 0.1562, 0.5023, 0.1563, 0.9375, 0.125, 0.9375, 0.1263, 0.9427, 0.1519, 0.9548, 0.125, 0.9375, 0.1563, 0.9375, 0.1562, 0.875, 0.125, 0.875, 0.125, 0.875, 0.1562, 0.875, 0.1562, 0.8125, 0.125, 0.8125, 0.1563, 0.75, 0.125, 0.75, 0.125, 0.8125, 0.1562, 0.8125, 0.125, 0.9375, 0.125, 0.875, 0.09375, 0.875, 0.09375, 0.9175, 0.1166, 0.9375, 0.09375, 0.875, 0.125, 0.875, 0.125, 0.8125, 0.09375, 0.8125, 0.125, 0.8125, 0.125, 0.75, 0.09375, 0.75, 0.09375, 0.8125, 0.125, 0.75, 0.125, 0.6875, 0.09375, 0.6875, 0.09375, 0.75, 0.125, 0.6875, 0.125, 0.625, 0.09375, 0.625, 0.09375, 0.6875, 0.125, 0.625, 0.125, 0.5625, 0.09375, 0.5625, 0.09375, 0.625, 0.09375, 0.5023, 0.09375, 0.5625, 0.125, 0.5625, 0.125, 0.5023, 0.125, 0.9375, 0.1166, 0.9375, 0.1237, 0.9427, 0.09375, 0.6875, 0.09375, 0.625, 0.0625, 0.625, 0.0625, 0.6875, 0.09375, 0.625, 0.09375, 0.5625, 0.0625, 0.5625, 0.0625, 0.625, 0.0625, 0.5023, 0.0625, 0.5625, 0.09375, 0.5625, 0.09375, 0.5023, 0.09375, 0.9175, 0.09375, 0.875, 0.07096, 0.875, 0.07096, 0.875, 0.09375, 0.875, 0.09375, 0.8125, 0.0625, 0.8125, 0.0625, 0.8462, 0.09375, 0.8125, 0.09375, 0.75, 0.0625, 0.75, 0.0625, 0.8125, 0.09375, 0.75, 0.09375, 0.6875, 0.0625, 0.6875, 0.0625, 0.75, 0.0625, 0.8125, 0.05594, 0.8125, 0.0625, 0.8462, 0.05231, 0.7872, 0.05594, 0.8125, 0.0625, 0.8125, 0.0625, 0.75, 0.05615, 0.75, 0.05615, 0.75, 0.0625, 0.75, 0.0625, 0.6875, 0.05918, 0.6875, 0.05918, 0.6875, 0.0625, 0.6875, 0.0625, 0.625, 0.05992, 0.625, 0.05992, 0.625, 0.0625, 0.625, 0.0625, 0.5625, 0.05904, 0.5625, 0.05904, 0.5625, 0.0625, 0.5625, 0.0625, 0.5023, 0.05684, 0.5023])
me_cylinder_006.materials.append(mat_material)
me_cylinder_006.materials.append(mat_material_011)
me_cylinder_006.update()
me_cube_005 = bpy.data.meshes.new('Cube.005')
me_cube_005.from_pydata([(-1.0, -1.0, -1.0), (-1.0, -1.0, 1.0), (-1.0, 1.0, -1.0), (-0.5525, 1.0, 1.0), (1.0, -1.0, -1.0), (1.0, -1.0, 1.0), (1.0, 1.0, -1.0), (0.5525, 1.0, 1.0)], [], [(0, 1, 3, 2), (2, 3, 7, 6), (6, 7, 5, 4), (4, 5, 1, 0), (2, 6, 4, 0), (7, 3, 1, 5)])
me_cube_005.polygons.foreach_set('use_smooth', [True] * 6)
_uv = me_cube_005.uv_layers.new(name='UVMap')
_uv.uv.foreach_set('vector', [0.375, 0.0, 0.625, 0.0, 0.625, 0.25, 0.375, 0.25, 0.375, 0.25, 0.625, 0.25, 0.625, 0.5, 0.375, 0.5, 0.375, 0.5, 0.625, 0.5, 0.625, 0.75, 0.375, 0.75, 0.375, 0.75, 0.625, 0.75, 0.625, 1.0, 0.375, 1.0, 0.125, 0.5, 0.375, 0.5, 0.375, 0.75, 0.125, 0.75, 0.625, 0.5, 0.875, 0.5, 0.875, 0.75, 0.625, 0.75])
me_cube_005.materials.append(mat_material_009)
me_cube_005.update()
me_cylinder_001 = bpy.data.meshes.new('Cylinder.001')
me_cylinder_001.from_pydata([(0.0, 0.4208, -0.25), (0.0, 0.4208, 0.25), (0.161, 0.3888, -0.25), (0.161, 0.3888, 0.25), (0.2976, 0.2976, -0.25), (0.2976, 0.2976, 0.25), (0.3888, 0.161, -0.25), (0.3888, 0.161, 0.25), (0.4208, 0.0, -0.25), (0.4208, 0.0, 0.25), (0.3888, -0.161, -0.25), (0.3888, -0.161, 0.25), (0.2976, -0.2976, -0.25), (0.2976, -0.2976, 0.25), (0.161, -0.3888, -0.25), (0.161, -0.3888, 0.25), (0.0, -0.4208, -0.25), (0.0, -0.4208, 0.25), (-0.161, -0.3888, -0.25), (-0.161, -0.3888, 0.25), (-0.2976, -0.2976, -0.25), (-0.2976, -0.2976, 0.25), (-0.3888, -0.161, -0.25), (-0.3888, -0.161, 0.25), (-0.4208, 0.0, -0.25), (-0.4208, 0.0, 0.25), (-0.3888, 0.161, -0.25), (-0.3888, 0.161, 0.25), (-0.2976, 0.2976, -0.25), (-0.2976, 0.2976, 0.25), (-0.161, 0.3888, -0.25), (-0.161, 0.3888, 0.25), (0.0, 0.5, -0.25), (0.1913, 0.4619, -0.25), (0.1913, 0.4619, 0.25), (0.0, 0.5, 0.25), (0.3536, 0.3536, -0.25), (0.3536, 0.3536, 0.25), (0.4619, 0.1913, -0.25), (0.4619, 0.1913, 0.25), (0.5, 0.0, -0.25), (0.5, 0.0, 0.25), (0.4619, -0.1913, -0.25), (0.4619, -0.1913, 0.25), (0.3536, -0.3536, -0.25), (0.3536, -0.3536, 0.25), (0.1913, -0.4619, -0.25), (0.1913, -0.4619, 0.25), (0.0, -0.5, -0.25), (0.0, -0.5, 0.25), (-0.1913, -0.4619, -0.25), (-0.1913, -0.4619, 0.25), (-0.3536, -0.3536, -0.25), (-0.3536, -0.3536, 0.25), (-0.4619, -0.1913, -0.25), (-0.4619, -0.1913, 0.25), (-0.5, 0.0, -0.25), (-0.5, 0.0, 0.25), (-0.4619, 0.1913, -0.25), (-0.4619, 0.1913, 0.25), (-0.3536, 0.3536, -0.25), (-0.3536, 0.3536, 0.25), (-0.1913, 0.4619, -0.25), (-0.1913, 0.4619, 0.25)], [], [(32, 35, 34, 33), (33, 34, 37, 36), (36, 37, 39, 38), (38, 39, 41, 40), (40, 41, 43, 42), (42, 43, 45, 44), (44, 45, 47, 46), (46, 47, 49, 48), (48, 49, 51, 50), (50, 51, 53, 52), (52, 53, 55, 54), (54, 55, 57, 56), (56, 57, 59, 58), (58, 59, 61, 60), (3, 1, 31, 29, 27, 25, 23, 21, 19, 17, 15, 13, 11, 9, 7, 5), (60, 61, 63, 62), (62, 63, 35, 32), (0, 2, 4, 6, 8, 10, 12, 14, 16, 18, 20, 22, 24, 26, 28, 30), (2, 0, 32, 33), (1, 3, 34, 35), (4, 2, 33, 36), (3, 5, 37, 34), (6, 4, 36, 38), (5, 7, 39, 37), (8, 6, 38, 40), (7, 9, 41, 39), (10, 8, 40, 42), (9, 11, 43, 41), (12, 10, 42, 44), (11, 13, 45, 43), (14, 12, 44, 46), (13, 15, 47, 45), (16, 14, 46, 48), (15, 17, 49, 47), (18, 16, 48, 50), (17, 19, 51, 49), (20, 18, 50, 52), (19, 21, 53, 51), (22, 20, 52, 54), (21, 23, 55, 53), (24, 22, 54, 56), (23, 25, 57, 55), (26, 24, 56, 58), (25, 27, 59, 57), (28, 26, 58, 60), (27, 29, 61, 59), (30, 28, 60, 62), (29, 31, 63, 61), (0, 30, 62, 32), (31, 1, 35, 63)])
me_cylinder_001.polygons.foreach_set('use_smooth', [True] * 50)
me_cylinder_001.polygons.foreach_set('material_index', [1, 1, 1, 1, 1, 1, 1, 1, 1, 1, 1, 1, 1, 1, 0, 1, 1, 2, 1, 0, 1, 0, 1, 0, 1, 0, 1, 0, 1, 0, 1, 0, 1, 0, 1, 0, 1, 0, 1, 0, 1, 0, 1, 0, 1, 0, 1, 0, 1, 0])
_uv = me_cylinder_001.uv_layers.new(name='UVMap')
_uv.uv.foreach_set('vector', [1.0, 0.5, 1.0, 1.0, 0.9375, 1.0, 0.9375, 0.5, 0.9375, 0.5, 0.9375, 1.0, 0.875, 1.0, 0.875, 0.5, 0.875, 0.5, 0.875, 1.0, 0.8125, 1.0, 0.8125, 0.5, 0.8125, 0.5, 0.8125, 1.0, 0.75, 1.0, 0.75, 0.5, 0.75, 0.5, 0.75, 1.0, 0.6875, 1.0, 0.6875, 0.5, 0.6875, 0.5, 0.6875, 1.0, 0.625, 1.0, 0.625, 0.5, 0.625, 0.5, 0.625, 1.0, 0.5625, 1.0, 0.5625, 0.5, 0.5625, 0.5, 0.5625, 1.0, 0.5, 1.0, 0.5, 0.5, 0.5, 0.5, 0.5, 1.0, 0.4375, 1.0, 0.4375, 0.5, 0.4375, 0.5, 0.4375, 1.0, 0.375, 1.0, 0.375, 0.5, 0.375, 0.5, 0.375, 1.0, 0.3125, 1.0, 0.3125, 0.5, 0.3125, 0.5, 0.3125, 1.0, 0.25, 1.0, 0.25, 0.5, 0.25, 0.5, 0.25, 1.0, 0.1875, 1.0, 0.1875, 0.5, 0.1875, 0.5, 0.1875, 1.0, 0.125, 1.0, 0.125, 0.5, 0.3273, 0.4366, 0.25, 0.452, 0.1727, 0.4366, 0.1072, 0.3928, 0.06338, 0.3273, 0.048, 0.25, 0.06338, 0.1727, 0.1072, 0.1072, 0.1727, 0.06338, 0.25, 0.048, 0.3273, 0.06338, 0.3928, 0.1072, 0.4366, 0.1727, 0.452, 0.25, 0.4366, 0.3273, 0.3928, 0.3928, 0.125, 0.5, 0.125, 1.0, 0.0625, 1.0, 0.0625, 0.5, 0.0625, 0.5, 0.0625, 1.0, 0.0, 1.0, 0.0, 0.5, 0.75, 0.452, 0.8273, 0.4366, 0.8928, 0.3928, 0.9366, 0.3273, 0.952, 0.25, 0.9366, 0.1727, 0.8928, 0.1072, 0.8273, 0.06338, 0.75, 0.048, 0.6727, 0.06338, 0.6072, 0.1072, 0.5634, 0.1727, 0.548, 0.25, 0.5634, 0.3273, 0.6072, 0.3928, 0.6727, 0.4366, 0.8273, 0.4366, 0.75, 0.452, 0.75, 0.49, 0.8418, 0.4717, 0.25, 0.452, 0.3273, 0.4366, 0.3418, 0.4717, 0.25, 0.49, 0.8928, 0.3928, 0.8273, 0.4366, 0.8418, 0.4717, 0.9197, 0.4197, 0.3273, 0.4366, 0.3928, 0.3928, 0.4197, 0.4197, 0.3418, 0.4717, 0.9366, 0.3273, 0.8928, 0.3928, 0.9197, 0.4197, 0.9717, 0.3418, 0.3928, 0.3928, 0.4366, 0.3273, 0.4717, 0.3418, 0.4197, 0.4197, 0.952, 0.25, 0.9366, 0.3273, 0.9717, 0.3418, 0.99, 0.25, 0.4366, 0.3273, 0.452, 0.25, 0.49, 0.25, 0.4717, 0.3418, 0.9366, 0.1727, 0.952, 0.25, 0.99, 0.25, 0.9717, 0.1582, 0.452, 0.25, 0.4366, 0.1727, 0.4717, 0.1582, 0.49, 0.25, 0.8928, 0.1072, 0.9366, 0.1727, 0.9717, 0.1582, 0.9197, 0.08029, 0.4366, 0.1727, 0.3928, 0.1072, 0.4197, 0.08029, 0.4717, 0.1582, 0.8273, 0.06338, 0.8928, 0.1072, 0.9197, 0.08029, 0.8418, 0.02827, 0.3928, 0.1072, 0.3273, 0.06338, 0.3418, 0.02827, 0.4197, 0.08029, 0.75, 0.048, 0.8273, 0.06338, 0.8418, 0.02827, 0.75, 0.01, 0.3273, 0.06338, 0.25, 0.048, 0.25, 0.01, 0.3418, 0.02827, 0.6727, 0.06338, 0.75, 0.048, 0.75, 0.01, 0.6582, 0.02827, 0.25, 0.048, 0.1727, 0.06338, 0.1582, 0.02827, 0.25, 0.01, 0.6072, 0.1072, 0.6727, 0.06338, 0.6582, 0.02827, 0.5803, 0.08029, 0.1727, 0.06338, 0.1072, 0.1072, 0.08029, 0.08029, 0.1582, 0.02827, 0.5634, 0.1727, 0.6072, 0.1072, 0.5803, 0.08029, 0.5283, 0.1582, 0.1072, 0.1072, 0.06338, 0.1727, 0.02827, 0.1582, 0.08029, 0.08029, 0.548, 0.25, 0.5634, 0.1727, 0.5283, 0.1582, 0.51, 0.25, 0.06338, 0.1727, 0.048, 0.25, 0.01, 0.25, 0.02827, 0.1582, 0.5634, 0.3273, 0.548, 0.25, 0.51, 0.25, 0.5283, 0.3418, 0.048, 0.25, 0.06338, 0.3273, 0.02827, 0.3418, 0.01, 0.25, 0.6072, 0.3928, 0.5634, 0.3273, 0.5283, 0.3418, 0.5803, 0.4197, 0.06338, 0.3273, 0.1072, 0.3928, 0.08029, 0.4197, 0.02827, 0.3418, 0.6727, 0.4366, 0.6072, 0.3928, 0.5803, 0.4197, 0.6582, 0.4717, 0.1072, 0.3928, 0.1727, 0.4366, 0.1582, 0.4717, 0.08029, 0.4197, 0.75, 0.452, 0.6727, 0.4366, 0.6582, 0.4717, 0.75, 0.49, 0.1727, 0.4366, 0.25, 0.452, 0.25, 0.49, 0.1582, 0.4717])
me_cylinder_001.materials.append(mat_material_001)
me_cylinder_001.materials.append(mat_material_002)
me_cylinder_001.materials.append(mat_material_010)
me_cylinder_001.update()

# ---- objects
ob_cube_001 = bpy.data.objects.new('Cube.001', me_cube_001)
ob_cube_002 = bpy.data.objects.new('Cube.002', me_cube_002)
ob_cube_003 = bpy.data.objects.new('Cube.003', me_cube_003)
ob_cylinder_003 = bpy.data.objects.new('Cylinder.003', me_cylinder_004)
ob_cylinder_002 = bpy.data.objects.new('Cylinder.002', me_cylinder_006)
ob_cube_005 = bpy.data.objects.new('Cube.005', me_cube_005)
ob_cylinder_004 = bpy.data.objects.new('Cylinder.004', me_cylinder_001)

# ---- transforms, parenting, visibility, modifiers, constraints
ob_cube_001.location = (0.0, 0.9, 2.0)
ob_cube_001.scale = (1.142, 1.0, 0.3)
ob_cube_002.location = (0.0, 0.7267, 0.4493)
ob_cube_002.rotation_euler = (0.3491, 0.0, 0.0)
ob_cube_002.scale = (0.3646, 1.0, 1.0)
ob_cube_003.location = (1.0, 0.0, 0.1464)
ob_cube_003.rotation_euler = (0.05236, 2.415e-09, -1.571)
ob_cube_003.scale = (0.5, 1.0, 1.0)
ob_cube_003.delta_scale = (1.0, 1.0, 1.5)
ob_cylinder_003.location = (-0.6328, 1.154, 1.162)
ob_cylinder_003.rotation_euler = (1.571, 0.0, 0.0)
ob_cylinder_002.location = (0.0, 0.0, 0.0)
ob_cube_005.location = (-1.0, 0.0, 0.1464)
ob_cube_005.rotation_euler = (0.05236, 2.415e-09, 1.571)
ob_cube_005.scale = (0.5, 1.0, 1.0)
ob_cube_005.delta_scale = (1.0, 1.0, 1.5)
ob_cylinder_004.location = (0.6328, 1.154, 1.162)
ob_cylinder_004.rotation_euler = (1.571, 0.0, 0.0)

# ---- collection membership
col_collection.objects.link(ob_cube_001)
col_collection.objects.link(ob_cube_002)
col_collection.objects.link(ob_cube_003)
col_collection.objects.link(ob_cylinder_003)
col_collection.objects.link(ob_cylinder_002)
col_collection.objects.link(ob_cube_005)
col_collection.objects.link(ob_cylinder_004)

# ---- scene / render settings (as saved in the file)
scene.frame_start = 1; scene.frame_end = 250; scene.frame_set(2)
scene.render.engine = 'BLENDER_EEVEE_NEXT'
bpy.context.view_layer.update()

# ---- added for rendering (the .blend has no active camera and no usable light): camera, sun
cam_auto = bpy.data.cameras.new('AutoCamera')
cam_auto.lens = 50.0
cam_auto.sensor_width = 36.0
cam_auto.clip_end = 1000.0
ob_auto_camera = bpy.data.objects.new('AutoCamera', cam_auto)
scene.collection.objects.link(ob_auto_camera)
ob_auto_camera.location = (7.78159, -9.1294, 6.22527)
ob_auto_camera.rotation_euler = (1.09748, -7.21219e-08, 0.694738)
scene.camera = ob_auto_camera
light_auto_sun = bpy.data.lights.new('AutoSun', 'SUN')
light_auto_sun.energy = 3.0
light_auto_sun.angle = 0.0523599
ob_auto_sun = bpy.data.objects.new('AutoSun', light_auto_sun)
scene.collection.objects.link(ob_auto_sun)
ob_auto_sun.rotation_euler = (0.872665, 0.174533, 0.523599)
bpy.context.view_layer.update()
